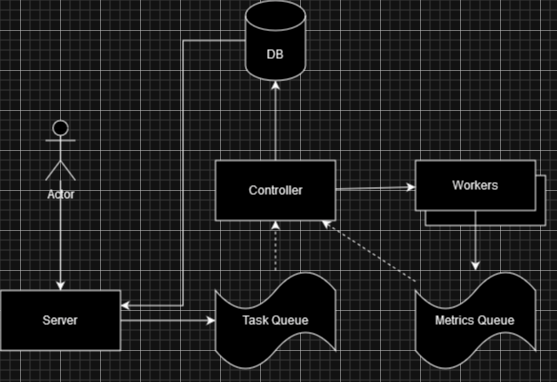

The diagram above was exported from draw.io. Its source (the exported page's mxGraphModel, read from the mxfile embedded in the PNG):
<mxGraphModel dx="1444" dy="764" grid="1" gridSize="10" guides="1" tooltips="1" connect="1" arrows="1" fold="1" page="1" pageScale="1" pageWidth="850" pageHeight="1100" math="0" shadow="0">
  <root>
    <mxCell id="0" />
    <mxCell id="1" parent="0" />
    <mxCell id="mv96UvXokkLKhCgRYNY8-29" value="" style="group" vertex="1" connectable="0" parent="1">
      <mxGeometry x="180" y="210" width="545" height="370" as="geometry" />
    </mxCell>
    <mxCell id="mv96UvXokkLKhCgRYNY8-1" value="Actor" style="shape=umlActor;verticalLabelPosition=bottom;verticalAlign=top;html=1;outlineConnect=0;" vertex="1" parent="mv96UvXokkLKhCgRYNY8-29">
      <mxGeometry x="45" y="120" width="30" height="60" as="geometry" />
    </mxCell>
    <mxCell id="mv96UvXokkLKhCgRYNY8-3" value="&lt;div&gt;Task Queue&lt;/div&gt;" style="shape=tape;whiteSpace=wrap;html=1;" vertex="1" parent="mv96UvXokkLKhCgRYNY8-29">
      <mxGeometry x="215" y="270" width="120" height="100" as="geometry" />
    </mxCell>
    <mxCell id="mv96UvXokkLKhCgRYNY8-10" value="" style="group" vertex="1" connectable="0" parent="mv96UvXokkLKhCgRYNY8-29">
      <mxGeometry x="415" y="155" width="130" height="70" as="geometry" />
    </mxCell>
    <mxCell id="mv96UvXokkLKhCgRYNY8-11" value="" style="group" vertex="1" connectable="0" parent="mv96UvXokkLKhCgRYNY8-10">
      <mxGeometry y="5" width="130" height="65" as="geometry" />
    </mxCell>
    <mxCell id="mv96UvXokkLKhCgRYNY8-8" value="" style="rounded=0;whiteSpace=wrap;html=1;" vertex="1" parent="mv96UvXokkLKhCgRYNY8-11">
      <mxGeometry x="10" y="15" width="120" height="50" as="geometry" />
    </mxCell>
    <mxCell id="mv96UvXokkLKhCgRYNY8-9" value="Workers" style="rounded=0;whiteSpace=wrap;html=1;container=1;" vertex="1" parent="mv96UvXokkLKhCgRYNY8-11">
      <mxGeometry width="120" height="50" as="geometry" />
    </mxCell>
    <mxCell id="mv96UvXokkLKhCgRYNY8-16" style="edgeStyle=orthogonalEdgeStyle;rounded=0;orthogonalLoop=1;jettySize=auto;html=1;" edge="1" parent="mv96UvXokkLKhCgRYNY8-29" source="mv96UvXokkLKhCgRYNY8-15" target="mv96UvXokkLKhCgRYNY8-3">
      <mxGeometry relative="1" as="geometry" />
    </mxCell>
    <mxCell id="mv96UvXokkLKhCgRYNY8-15" value="Server" style="rounded=0;whiteSpace=wrap;html=1;" vertex="1" parent="mv96UvXokkLKhCgRYNY8-29">
      <mxGeometry y="290" width="120" height="60" as="geometry" />
    </mxCell>
    <mxCell id="mv96UvXokkLKhCgRYNY8-5" style="edgeStyle=orthogonalEdgeStyle;rounded=0;orthogonalLoop=1;jettySize=auto;html=1;" edge="1" parent="mv96UvXokkLKhCgRYNY8-29" source="mv96UvXokkLKhCgRYNY8-1" target="mv96UvXokkLKhCgRYNY8-15">
      <mxGeometry relative="1" as="geometry" />
    </mxCell>
    <mxCell id="mv96UvXokkLKhCgRYNY8-21" value="" style="rounded=0;orthogonalLoop=1;jettySize=auto;html=1;" edge="1" parent="mv96UvXokkLKhCgRYNY8-29" source="mv96UvXokkLKhCgRYNY8-19" target="mv96UvXokkLKhCgRYNY8-9">
      <mxGeometry relative="1" as="geometry" />
    </mxCell>
    <mxCell id="mv96UvXokkLKhCgRYNY8-17" value="Metrics Queue" style="shape=tape;whiteSpace=wrap;html=1;" vertex="1" parent="mv96UvXokkLKhCgRYNY8-29">
      <mxGeometry x="415" y="270" width="120" height="100" as="geometry" />
    </mxCell>
    <mxCell id="mv96UvXokkLKhCgRYNY8-19" value="Controller" style="rounded=0;whiteSpace=wrap;html=1;" vertex="1" parent="mv96UvXokkLKhCgRYNY8-29">
      <mxGeometry x="215" y="160" width="120" height="60" as="geometry" />
    </mxCell>
    <mxCell id="mv96UvXokkLKhCgRYNY8-13" style="edgeStyle=orthogonalEdgeStyle;rounded=0;orthogonalLoop=1;jettySize=auto;html=1;dashed=1;" edge="1" parent="mv96UvXokkLKhCgRYNY8-29" source="mv96UvXokkLKhCgRYNY8-3" target="mv96UvXokkLKhCgRYNY8-19">
      <mxGeometry relative="1" as="geometry">
        <mxPoint x="340" y="315.7" as="sourcePoint" />
        <mxPoint x="494" y="185.00000000000006" as="targetPoint" />
      </mxGeometry>
    </mxCell>
    <mxCell id="mv96UvXokkLKhCgRYNY8-27" value="" style="rounded=0;orthogonalLoop=1;jettySize=auto;html=1;dashed=1;" edge="1" parent="mv96UvXokkLKhCgRYNY8-29" source="mv96UvXokkLKhCgRYNY8-17" target="mv96UvXokkLKhCgRYNY8-19">
      <mxGeometry relative="1" as="geometry" />
    </mxCell>
    <mxCell id="mv96UvXokkLKhCgRYNY8-24" style="edgeStyle=orthogonalEdgeStyle;rounded=0;orthogonalLoop=1;jettySize=auto;html=1;" edge="1" parent="mv96UvXokkLKhCgRYNY8-29" source="mv96UvXokkLKhCgRYNY8-9" target="mv96UvXokkLKhCgRYNY8-17">
      <mxGeometry relative="1" as="geometry" />
    </mxCell>
    <mxCell id="mv96UvXokkLKhCgRYNY8-28" style="edgeStyle=orthogonalEdgeStyle;rounded=0;orthogonalLoop=1;jettySize=auto;html=1;entryX=1;entryY=0.25;entryDx=0;entryDy=0;" edge="1" parent="mv96UvXokkLKhCgRYNY8-29" source="mv96UvXokkLKhCgRYNY8-25" target="mv96UvXokkLKhCgRYNY8-15">
      <mxGeometry relative="1" as="geometry" />
    </mxCell>
    <mxCell id="mv96UvXokkLKhCgRYNY8-25" value="DB" style="shape=cylinder3;whiteSpace=wrap;html=1;boundedLbl=1;backgroundOutline=1;size=15;" vertex="1" parent="mv96UvXokkLKhCgRYNY8-29">
      <mxGeometry x="245" width="60" height="80" as="geometry" />
    </mxCell>
    <mxCell id="mv96UvXokkLKhCgRYNY8-26" style="edgeStyle=orthogonalEdgeStyle;rounded=0;orthogonalLoop=1;jettySize=auto;html=1;" edge="1" parent="mv96UvXokkLKhCgRYNY8-29" source="mv96UvXokkLKhCgRYNY8-19" target="mv96UvXokkLKhCgRYNY8-25">
      <mxGeometry relative="1" as="geometry" />
    </mxCell>
  </root>
</mxGraphModel>